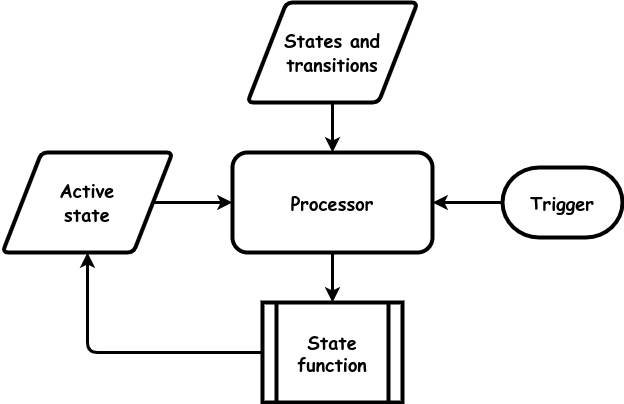

The diagram above was exported from draw.io. Its source (the exported page's mxGraphModel, read from the mxfile embedded in the PNG):
<mxGraphModel dx="1434" dy="723" grid="1" gridSize="10" guides="1" tooltips="1" connect="1" arrows="1" fold="1" page="1" pageScale="1" pageWidth="850" pageHeight="1100" math="0" shadow="0">
  <root>
    <mxCell id="0" />
    <mxCell id="1" parent="0" />
    <mxCell id="tv9WC5lIYfzOwHDltbdf-3" value="&lt;font face=&quot;Comic Sans MS&quot; style=&quot;font-size: 18px;&quot;&gt;Active&lt;br&gt;state&lt;br&gt;&lt;/font&gt;" style="shape=parallelogram;html=1;strokeWidth=4;perimeter=parallelogramPerimeter;whiteSpace=wrap;rounded=1;arcSize=12;size=0.23;fontStyle=1;fontSize=18;" parent="1" vertex="1">
      <mxGeometry x="350" y="260" width="170" height="100" as="geometry" />
    </mxCell>
    <mxCell id="tv9WC5lIYfzOwHDltbdf-8" value="&lt;b style=&quot;font-size: 18px;&quot;&gt;Processor&lt;br&gt;&lt;/b&gt;" style="rounded=1;whiteSpace=wrap;html=1;strokeWidth=4;fontFamily=Comic Sans MS;fontSize=18;" parent="1" vertex="1">
      <mxGeometry x="580" y="260" width="200" height="100" as="geometry" />
    </mxCell>
    <mxCell id="L0PYxBQIbFbVqTzxwkQ5-1" value="" style="endArrow=none;startArrow=classic;html=1;rounded=0;strokeWidth=3;endFill=0;" edge="1" parent="1" source="tv9WC5lIYfzOwHDltbdf-8" target="L0PYxBQIbFbVqTzxwkQ5-9">
      <mxGeometry width="50" height="50" relative="1" as="geometry">
        <mxPoint x="480" y="490" as="sourcePoint" />
        <mxPoint x="680" y="310" as="targetPoint" />
      </mxGeometry>
    </mxCell>
    <mxCell id="L0PYxBQIbFbVqTzxwkQ5-7" value="" style="endArrow=none;startArrow=classic;html=1;rounded=0;strokeWidth=3;endFill=0;" edge="1" parent="1" source="tv9WC5lIYfzOwHDltbdf-8" target="tv9WC5lIYfzOwHDltbdf-3">
      <mxGeometry width="50" height="50" relative="1" as="geometry">
        <mxPoint x="590" y="332.46" as="sourcePoint" />
        <mxPoint x="420" y="332" as="targetPoint" />
      </mxGeometry>
    </mxCell>
    <mxCell id="L0PYxBQIbFbVqTzxwkQ5-9" value="&lt;font face=&quot;Comic Sans MS&quot; style=&quot;font-size: 18px;&quot;&gt;States and transitions&lt;br&gt;&lt;/font&gt;" style="shape=parallelogram;html=1;strokeWidth=4;perimeter=parallelogramPerimeter;whiteSpace=wrap;rounded=1;arcSize=12;size=0.23;fontStyle=1;fontSize=18;" vertex="1" parent="1">
      <mxGeometry x="595" y="110" width="170" height="100" as="geometry" />
    </mxCell>
    <mxCell id="L0PYxBQIbFbVqTzxwkQ5-10" value="State &lt;br&gt;function" style="shape=process;whiteSpace=wrap;html=1;backgroundOutline=1;strokeWidth=4;fontSize=18;fontStyle=1;fontFamily=Comic Sans MS;" vertex="1" parent="1">
      <mxGeometry x="610" y="410" width="140" height="100" as="geometry" />
    </mxCell>
    <mxCell id="L0PYxBQIbFbVqTzxwkQ5-11" value="" style="endArrow=none;startArrow=classic;html=1;rounded=1;strokeWidth=3;endFill=0;" edge="1" parent="1" source="tv9WC5lIYfzOwHDltbdf-3" target="L0PYxBQIbFbVqTzxwkQ5-10">
      <mxGeometry width="50" height="50" relative="1" as="geometry">
        <mxPoint x="673" y="370" as="sourcePoint" />
        <mxPoint x="652" y="430" as="targetPoint" />
        <Array as="points">
          <mxPoint x="435" y="460" />
        </Array>
      </mxGeometry>
    </mxCell>
    <mxCell id="L0PYxBQIbFbVqTzxwkQ5-12" value="" style="endArrow=none;startArrow=classic;html=1;rounded=0;strokeWidth=3;endFill=0;" edge="1" parent="1" source="L0PYxBQIbFbVqTzxwkQ5-10" target="tv9WC5lIYfzOwHDltbdf-8">
      <mxGeometry width="50" height="50" relative="1" as="geometry">
        <mxPoint x="590" y="369" as="sourcePoint" />
        <mxPoint x="486" y="420" as="targetPoint" />
      </mxGeometry>
    </mxCell>
    <mxCell id="L0PYxBQIbFbVqTzxwkQ5-14" value="Trigger" style="strokeWidth=4;html=1;shape=mxgraph.flowchart.terminator;whiteSpace=wrap;fontFamily=Comic Sans MS;fontSize=18;fontStyle=1" vertex="1" parent="1">
      <mxGeometry x="850" y="275" width="120" height="70" as="geometry" />
    </mxCell>
    <mxCell id="L0PYxBQIbFbVqTzxwkQ5-15" value="" style="endArrow=none;startArrow=classic;html=1;rounded=0;strokeWidth=3;endFill=0;" edge="1" parent="1" source="tv9WC5lIYfzOwHDltbdf-8" target="L0PYxBQIbFbVqTzxwkQ5-14">
      <mxGeometry width="50" height="50" relative="1" as="geometry">
        <mxPoint x="590" y="320" as="sourcePoint" />
        <mxPoint x="880" y="400" as="targetPoint" />
      </mxGeometry>
    </mxCell>
  </root>
</mxGraphModel>